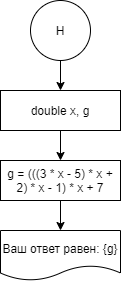

The diagram above was exported from draw.io. Its source (the exported page's mxGraphModel, read from the mxfile embedded in the PNG):
<mxGraphModel dx="494" dy="276" grid="1" gridSize="10" guides="1" tooltips="1" connect="1" arrows="1" fold="1" page="1" pageScale="1" pageWidth="827" pageHeight="1169" math="0" shadow="0">
  <root>
    <mxCell id="0" />
    <mxCell id="1" parent="0" />
    <mxCell id="whkOKKYZjGuBdRFucdex-91" value="" style="edgeStyle=orthogonalEdgeStyle;rounded=0;orthogonalLoop=1;jettySize=auto;html=1;" edge="1" parent="1" source="whkOKKYZjGuBdRFucdex-89" target="whkOKKYZjGuBdRFucdex-90">
      <mxGeometry relative="1" as="geometry" />
    </mxCell>
    <mxCell id="whkOKKYZjGuBdRFucdex-89" value="Н" style="ellipse;whiteSpace=wrap;html=1;aspect=fixed;" vertex="1" parent="1">
      <mxGeometry x="374" y="390" width="60" height="60" as="geometry" />
    </mxCell>
    <mxCell id="whkOKKYZjGuBdRFucdex-93" value="" style="edgeStyle=orthogonalEdgeStyle;rounded=0;orthogonalLoop=1;jettySize=auto;html=1;" edge="1" parent="1" source="whkOKKYZjGuBdRFucdex-90" target="whkOKKYZjGuBdRFucdex-92">
      <mxGeometry relative="1" as="geometry" />
    </mxCell>
    <mxCell id="whkOKKYZjGuBdRFucdex-90" value="double x, g" style="rounded=0;whiteSpace=wrap;html=1;" vertex="1" parent="1">
      <mxGeometry x="344" y="480" width="120" height="40" as="geometry" />
    </mxCell>
    <mxCell id="whkOKKYZjGuBdRFucdex-95" value="" style="edgeStyle=orthogonalEdgeStyle;rounded=0;orthogonalLoop=1;jettySize=auto;html=1;" edge="1" parent="1" source="whkOKKYZjGuBdRFucdex-92" target="whkOKKYZjGuBdRFucdex-94">
      <mxGeometry relative="1" as="geometry" />
    </mxCell>
    <mxCell id="whkOKKYZjGuBdRFucdex-92" value="g = (((3 * x - 5) * x + 2) * x - 1) * x + 7" style="rounded=0;whiteSpace=wrap;html=1;" vertex="1" parent="1">
      <mxGeometry x="344" y="550" width="120" height="40" as="geometry" />
    </mxCell>
    <mxCell id="whkOKKYZjGuBdRFucdex-94" value="Ваш ответ равен: {g}" style="shape=document;whiteSpace=wrap;html=1;boundedLbl=1;" vertex="1" parent="1">
      <mxGeometry x="344" y="620" width="120" height="50" as="geometry" />
    </mxCell>
  </root>
</mxGraphModel>